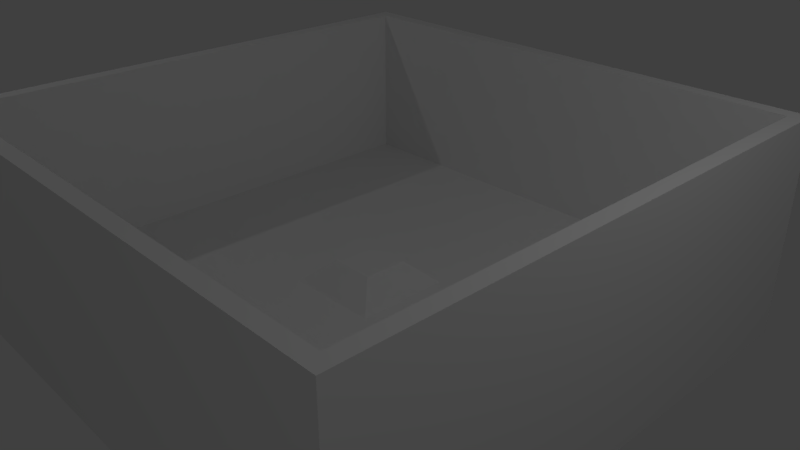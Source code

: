 # Source: Cup_Large.blend  (saved by Blender 2.78.0; exported with 4.5.12 LTS)
import bpy
from mathutils import Matrix  # noqa: F401  (used for matrix-valued properties, if any)

bpy.ops.wm.read_factory_settings(use_empty=True)
scene = bpy.context.scene
scene.name = 'Scene'

# ---- collections
col_collection_1 = bpy.data.collections.new('Collection 1'); scene.collection.children.link(col_collection_1)

# ---- world
world_world = bpy.data.worlds.new('World'); scene.world = world_world
world_world.color = (0.05088, 0.05088, 0.05088)
world_world.use_sun_shadow = False
world_world.sun_shadow_jitter_overblur = 0.0
world_world.cycles.sampling_method = 'MANUAL'

# ---- cameras
cam_camera = bpy.data.cameras.new('Camera')
cam_camera.clip_end = 100.0
cam_camera.lens = 35.0
cam_camera.sensor_width = 32.0
cam_camera.sensor_height = 18.0
cam_camera.ortho_scale = 7.314
cam_camera.dof.focus_distance = 0.0
cam_camera.dof.aperture_fstop = 128.0

# ---- lights
light_lamp_003 = bpy.data.lights.new('Lamp.003', 'POINT')
light_lamp_003.transmission_factor = 0.0
light_lamp_003.cutoff_distance = 30.0
light_lamp_003.use_shadow = False
light_lamp_003.energy = 100.0
light_lamp_003.shadow_buffer_clip_start = 1.001
light_lamp_003.shadow_soft_size = 0.1
light_lamp_003.shadow_maximum_resolution = 0.006
light_lamp_003.use_absolute_resolution = True
light_lamp_002 = bpy.data.lights.new('Lamp.002', 'POINT')
light_lamp_002.transmission_factor = 0.0
light_lamp_002.cutoff_distance = 30.0
light_lamp_002.energy = 100.0
light_lamp_002.shadow_buffer_clip_start = 1.001
light_lamp_002.shadow_soft_size = 0.1
light_lamp_002.shadow_maximum_resolution = 0.006
light_lamp_002.use_absolute_resolution = True
light_lamp_001 = bpy.data.lights.new('Lamp.001', 'POINT')
light_lamp_001.transmission_factor = 0.0
light_lamp_001.cutoff_distance = 30.0
light_lamp_001.energy = 100.0
light_lamp_001.shadow_buffer_clip_start = 1.001
light_lamp_001.shadow_soft_size = 0.1
light_lamp_001.shadow_maximum_resolution = 0.006
light_lamp_001.use_absolute_resolution = True
light_lamp = bpy.data.lights.new('Lamp', 'POINT')
light_lamp.transmission_factor = 0.0
light_lamp.cutoff_distance = 30.0
light_lamp.use_shadow = False
light_lamp.energy = 100.0
light_lamp.shadow_buffer_clip_start = 1.001
light_lamp.shadow_soft_size = 0.1
light_lamp.shadow_maximum_resolution = 0.006
light_lamp.use_absolute_resolution = True

# ---- meshes
me_cube = bpy.data.meshes.new('Cube')
me_cube.from_pydata([(-3.698, -3.698, -1.504), (-3.499, -3.499, 1.504), (-3.698, 3.698, -1.504), (-3.499, 3.499, 1.504), (3.698, -3.698, -1.504), (3.499, -3.499, 1.504), (3.698, 3.698, -1.504), (3.499, 3.499, 1.504), (-3.698, -3.698, 1.504), (-3.698, 3.698, 1.504), (3.698, 3.698, 1.504), (3.698, -3.698, 1.504), (-0.6463, -0.6463, -0.8158), (-0.6463, 0.6463, -0.8158), (0.6463, 0.6463, -0.8158), (0.6463, -0.6463, -0.8158), (-3.499, -3.499, -0.8158), (-3.499, 3.499, -0.8158), (3.499, 3.499, -0.8158), (3.499, -3.499, -0.8158), (-0.307, -0.307, -0.5069), (-0.307, 0.307, -0.5069), (0.307, 0.307, -0.5069), (0.307, -0.307, -0.5069)], [], [(0, 8, 9, 2), (2, 9, 10, 6), (6, 10, 11, 4), (4, 11, 8, 0), (2, 6, 4, 0), (5, 7, 18, 19), (1, 3, 9, 8), (3, 7, 10, 9), (7, 5, 11, 10), (5, 1, 8, 11), (15, 14, 22, 23), (3, 1, 16, 17), (1, 5, 19, 16), (7, 3, 17, 18), (12, 13, 17, 16), (13, 14, 18, 17), (14, 15, 19, 18), (15, 12, 16, 19), (22, 21, 20, 23), (13, 12, 20, 21), (12, 15, 23, 20), (14, 13, 21, 22)])
me_cube.use_remesh_preserve_volume = False
me_cube.use_remesh_preserve_attributes = False
me_cube.use_mirror_vertex_groups = False
me_cube.update()

# ---- objects
ob_cube = bpy.data.objects.new('Cube', me_cube)
ob_lamp_003 = bpy.data.objects.new('Lamp.003', light_lamp_003)
ob_lamp_002 = bpy.data.objects.new('Lamp.002', light_lamp_002)
ob_lamp_001 = bpy.data.objects.new('Lamp.001', light_lamp_001)
ob_lamp = bpy.data.objects.new('Lamp', light_lamp)
ob_camera = bpy.data.objects.new('Camera', cam_camera)

# ---- transforms, parenting, visibility, modifiers, constraints
ob_cube.location = (0.0, 0.0, 0.0)
ob_cube.lineart.crease_threshold = 0.0
ob_lamp_003.location = (10.02, -11.75, 7.035)
ob_lamp_003.rotation_euler = (0.6503, 0.05522, 1.866)
ob_lamp_003.lock_rotations_4d = False
ob_lamp_003.empty_display_type = 'ARROWS'
ob_lamp_003.color = (0.0, 0.0, 0.0, 0.0)
ob_lamp_003.lineart.crease_threshold = 0.0
ob_lamp_002.location = (-7.416, 6.566, -0.1908)
ob_lamp_002.rotation_euler = (0.6503, 0.05522, 1.866)
ob_lamp_002.lock_rotations_4d = False
ob_lamp_002.empty_display_type = 'ARROWS'
ob_lamp_002.color = (0.0, 0.0, 0.0, 0.0)
ob_lamp_002.lineart.crease_threshold = 0.0
ob_lamp_001.location = (-7.416, -4.561, 8.07)
ob_lamp_001.rotation_euler = (0.6503, 0.05522, 1.866)
ob_lamp_001.lock_rotations_4d = False
ob_lamp_001.empty_display_type = 'ARROWS'
ob_lamp_001.color = (0.0, 0.0, 0.0, 0.0)
ob_lamp_001.lineart.crease_threshold = 0.0
ob_lamp.location = (5.902, 1.005, 5.904)
ob_lamp.rotation_euler = (0.6503, 0.05522, 1.866)
ob_lamp.lock_rotations_4d = False
ob_lamp.empty_display_type = 'ARROWS'
ob_lamp.color = (0.0, 0.0, 0.0, 0.0)
ob_lamp.lineart.crease_threshold = 0.0
ob_camera.location = (7.481, -6.508, 4.934)
ob_camera.rotation_euler = (1.109, 0.0, 0.8149)
ob_camera.lock_rotations_4d = False
ob_camera.empty_display_type = 'ARROWS'
ob_camera.color = (0.0, 0.0, 0.0, 0.0)
ob_camera.display_type = 'WIRE'
ob_camera.lineart.crease_threshold = 0.0

# ---- collection membership
col_collection_1.objects.link(ob_cube)
col_collection_1.objects.link(ob_lamp_003)
col_collection_1.objects.link(ob_lamp_002)
col_collection_1.objects.link(ob_lamp_001)
col_collection_1.objects.link(ob_lamp)
col_collection_1.objects.link(ob_camera)

# ---- scene / render settings (as saved in the file)
scene.camera = ob_camera
scene.frame_start = 1; scene.frame_end = 250; scene.frame_set(0)
scene.render.engine = 'BLENDER_EEVEE_NEXT'
scene.render.image_settings.color_depth = '16'
scene.render.dither_intensity = 0.0
scene.render.film_transparent = True
scene.cycles.use_denoising = False
scene.cycles.samples = 128
scene.cycles.sampling_pattern = 'TABULATED_SOBOL'
scene.cycles.light_sampling_threshold = 0.0
scene.cycles.use_adaptive_sampling = False
scene.cycles.use_light_tree = False
scene.cycles.blur_glossy = 0.0
scene.cycles.sample_clamp_indirect = 0.0
scene.view_settings.view_transform = 'Standard'
bpy.context.view_layer.update()
